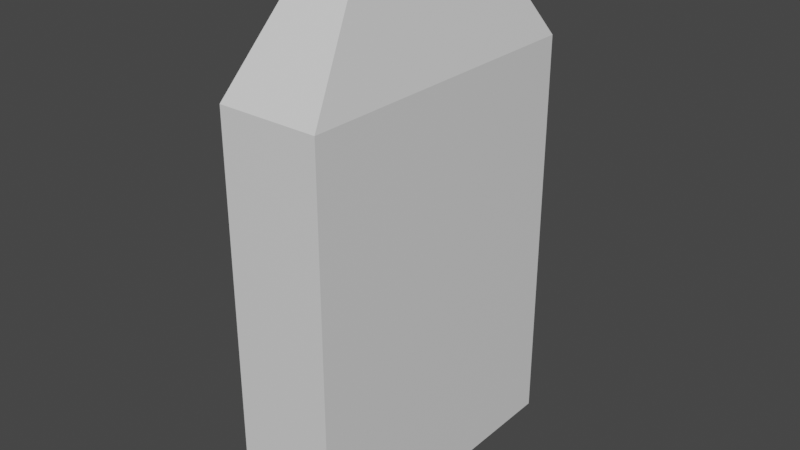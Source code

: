 # Source: door_1.blend  (saved by Blender 3.3.6; exported with 4.5.12 LTS)
import bpy
from mathutils import Matrix  # noqa: F401  (used for matrix-valued properties, if any)

bpy.ops.wm.read_factory_settings(use_empty=True)
scene = bpy.context.scene
scene.name = 'Scene'

# ---- collections
col_collection = bpy.data.collections.new('Collection'); scene.collection.children.link(col_collection)

# ---- materials (node trees are filled in below, after node groups)
mat_material = bpy.data.materials.new('Material')
mat_material.alpha_threshold = 0.0
mat_material.use_transparent_shadow = False
mat_material.roughness = 0.5
mat_material.line_color = (0.0, 0.0, 0.0, 1.0)

# ---- material node trees
mat_material.use_nodes = True; mat_material.node_tree.nodes.clear()
_N = mat_material.node_tree.nodes; _L = mat_material.node_tree.links
n0 = _N.new('ShaderNodeOutputMaterial'); n0.name = 'Material Output'; n0.location = (300, 300)
n1 = _N.new('ShaderNodeBsdfPrincipled'); n1.name = 'Principled BSDF'; n1.location = (10, 300)
n1.distribution = 'GGX'
n1.subsurface_method = 'RANDOM_WALK_SKIN'
n1.inputs[3].default_value = 1.45
n1.inputs[27].default_value = (0.0, 0.0, 0.0, 1.0)
n1.inputs[28].default_value = 1.0
_L.new(n1.outputs[0], n0.inputs[0])
n0.is_active_output = True

# ---- world
world_world = bpy.data.worlds.new('World'); scene.world = world_world
world_world.use_nodes = True; world_world.node_tree.nodes.clear()
_N = world_world.node_tree.nodes; _L = world_world.node_tree.links
n0 = _N.new('ShaderNodeOutputWorld'); n0.name = 'World Output'; n0.location = (300, 300)
n1 = _N.new('ShaderNodeBackground'); n1.name = 'Background'; n1.location = (10, 300)
n1.inputs[0].default_value = (0.05088, 0.05088, 0.05088, 1.0)
_L.new(n1.outputs[0], n0.inputs[0])
n0.is_active_output = True
world_world.color = (0.05088, 0.05088, 0.05088)
world_world.use_sun_shadow = False
world_world.sun_shadow_jitter_overblur = 0.0

# ---- meshes
me_cube = bpy.data.meshes.new('Cube')
me_cube.from_pydata([(1.0, 1.0, 1.0), (1.0, 1.0, -1.0), (1.0, -1.0, 1.0), (1.0, -1.0, -1.0), (-1.0, 1.0, 1.0), (-1.0, 1.0, -1.0), (-1.0, -1.0, 1.0), (-1.0, -1.0, -1.0), (1.0, 3.191, -1.0), (-1.0, 3.191, -1.0), (1.0, 3.191, 1.0), (-1.0, 3.191, 1.0), (-1.0, -3.013, -1.0), (-1.0, -3.013, 1.0), (1.0, -3.013, 1.0), (1.0, -3.013, -1.0), (1.0, -1.0, 7.149), (-1.0, -1.0, 7.149), (1.0, 1.0, 7.149), (-1.0, 1.0, 7.149), (-1.0, 3.191, 7.149), (1.0, 3.191, 7.149), (1.0, -3.013, 7.149), (-1.0, -3.013, 7.149), (0.4831, -0.4601, 9.357), (-0.4831, -0.4601, 9.357), (0.4831, 0.5061, 9.357), (-0.4831, 0.5061, 9.357), (-0.4831, 1.564, 9.357), (0.4831, 1.564, 9.357), (0.4831, -1.432, 9.357), (-0.4831, -1.432, 9.357)], [], [(14, 2, 16, 22), (6, 7, 12, 13), (7, 6, 4, 5), (5, 1, 3, 7), (1, 0, 2, 3), (5, 4, 11, 9), (9, 11, 10, 8), (1, 5, 9, 8), (2, 0, 18, 16), (0, 1, 8, 10), (15, 14, 13, 12), (7, 3, 15, 12), (4, 6, 17, 19), (3, 2, 14, 15), (18, 21, 29, 26), (17, 23, 31, 25), (16, 18, 26, 24), (11, 4, 19, 20), (6, 13, 23, 17), (0, 10, 21, 18), (10, 11, 20, 21), (13, 14, 22, 23), (26, 27, 25, 24), (27, 26, 29, 28), (24, 25, 31, 30), (21, 20, 28, 29), (19, 17, 25, 27), (22, 16, 24, 30), (23, 22, 30, 31), (20, 19, 27, 28)])
_uv = me_cube.uv_layers.new(name='UVMap')
_uv.uv.foreach_set('vector', [0.4924, 0.2444, 0.614, 0.2444, 0.614, 0.7258, 0.4924, 0.7258, 0.3708, 0.2444, 0.3708, 0.08784, 0.4924, 0.08784, 0.4924, 0.2444, 0.3708, 0.08784, 0.3708, 0.2444, 0.25, 0.2444, 0.25, 0.08784, 0.001827, 0.7601, 0.04614, 0.7601, 0.04614, 0.8044, 0.001827, 0.8044, 0.7348, 0.08784, 0.7348, 0.2444, 0.614, 0.2444, 0.614, 0.08784, 0.25, 0.08784, 0.25, 0.2444, 0.1176, 0.2444, 0.1176, 0.08784, 1.01, 0.08384, 1.01, 0.2047, 0.8887, 0.2047, 0.8887, 0.08384, 0.04614, 0.7601, 0.001827, 0.7601, 0.001827, 0.7115, 0.04614, 0.7115, 0.614, 0.2444, 0.7348, 0.2444, 0.7348, 0.7258, 0.614, 0.7258, 0.7348, 0.2444, 0.7348, 0.08784, 0.8828, 0.09292, 0.8828, 0.2495, 0.1099, 0.08404, 0.1099, 0.2067, -0.01271, 0.2067, -0.01271, 0.08404, 0.001827, 0.8044, 0.04614, 0.8044, 0.04614, 0.849, 0.001827, 0.849, 0.25, 0.2444, 0.3708, 0.2444, 0.3708, 0.7258, 0.25, 0.7258, 0.614, 0.08784, 0.614, 0.2444, 0.4924, 0.2444, 0.4924, 0.08784, 0.5686, 0.7688, 0.7466, 0.7735, 0.6033, 0.9225, 0.5257, 0.9225, 0.5865, 0.7688, 0.7328, 0.7688, 0.6074, 0.9225, 0.5361, 0.9225, 0.4233, 0.7688, 0.5686, 0.7688, 0.5257, 0.9225, 0.4549, 0.9225, 0.1176, 0.2444, 0.25, 0.2444, 0.25, 0.7258, 0.1176, 0.7258, 0.3708, 0.2444, 0.4924, 0.2444, 0.4924, 0.7258, 0.3708, 0.7258, 0.7348, 0.2444, 0.8828, 0.2495, 0.8828, 0.7309, 0.7348, 0.7258, 0.8887, 0.2047, 1.01, 0.2047, 1.01, 0.5762, 0.8887, 0.5762, -0.01271, 0.2067, 0.1099, 0.2067, 0.1099, 0.5838, -0.01271, 0.5838, 0.0003941, 0.906, 0.04624, 0.906, 0.04624, 0.9519, 0.0003941, 0.9519, 0.04624, 0.906, 0.0003941, 0.906, 0.0003941, 0.8558, 0.04624, 0.8558, 0.0003941, 0.9519, 0.04624, 0.9519, 0.04624, 0.998, 0.0003941, 0.998, 0.8887, 0.5762, 1.01, 0.5762, 0.9748, 0.702, 0.9159, 0.702, 0.4412, 0.7688, 0.5865, 0.7688, 0.5361, 0.9225, 0.4653, 0.9225, 0.2771, 0.7688, 0.4233, 0.7688, 0.4549, 0.9225, 0.3835, 0.9225, -0.01271, 0.5838, 0.1099, 0.5838, 0.07588, 0.7115, 0.01607, 0.7115, 0.282, 0.7688, 0.4412, 0.7688, 0.4653, 0.9225, 0.3876, 0.9225])
me_cube.materials.append(mat_material)
me_cube.use_mirror_vertex_groups = False
me_cube.update()

# ---- objects
ob_cube = bpy.data.objects.new('Cube', me_cube)

# ---- transforms, parenting, visibility, modifiers, constraints
ob_cube.location = (0.0, 0.0, 0.0)
ob_cube.scale = (0.6893, 0.6893, 0.6893)
ob_cube.lock_rotations_4d = False
ob_cube.empty_display_type = 'ARROWS'
ob_cube.lineart.crease_threshold = 0.0

# ---- collection membership
col_collection.objects.link(ob_cube)

# ---- scene / render settings (as saved in the file)
scene.frame_start = 1; scene.frame_end = 250; scene.frame_set(1)
scene.render.engine = 'BLENDER_EEVEE_NEXT'
scene.cycles.sampling_pattern = 'TABULATED_SOBOL'
scene.cycles.use_light_tree = False
scene.view_settings.view_transform = 'Filmic'
bpy.context.view_layer.update()

# ---- added for rendering (the .blend has no active camera and no usable light): camera, sun
cam_auto = bpy.data.cameras.new('AutoCamera')
cam_auto.lens = 50.0
cam_auto.sensor_width = 36.0
cam_auto.clip_end = 1000.0
ob_auto_camera = bpy.data.objects.new('AutoCamera', cam_auto)
scene.collection.objects.link(ob_auto_camera)
ob_auto_camera.location = (7.80484, -9.30445, 9.12436)
ob_auto_camera.rotation_euler = (1.09748, -7.21219e-08, 0.694738)
scene.camera = ob_auto_camera
light_auto_sun = bpy.data.lights.new('AutoSun', 'SUN')
light_auto_sun.energy = 3.0
light_auto_sun.angle = 0.0523599
ob_auto_sun = bpy.data.objects.new('AutoSun', light_auto_sun)
scene.collection.objects.link(ob_auto_sun)
ob_auto_sun.rotation_euler = (0.872665, 0.174533, 0.523599)
bpy.context.view_layer.update()

